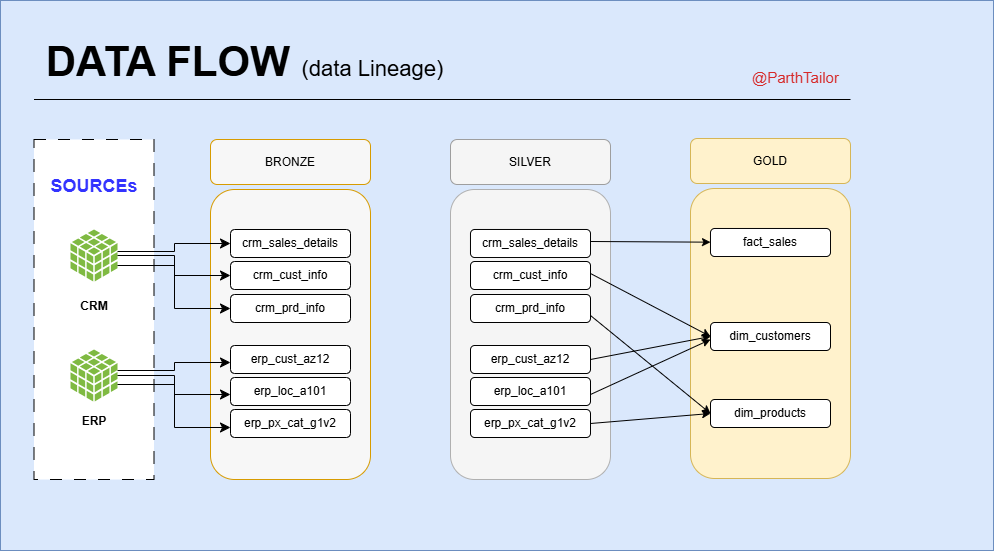

The diagram above was exported from draw.io. Its source (the exported page's mxGraphModel, read from the mxfile embedded in the PNG):
<mxGraphModel dx="1042" dy="634" grid="1" gridSize="10" guides="1" tooltips="1" connect="1" arrows="1" fold="1" page="1" pageScale="1" pageWidth="1100" pageHeight="850" math="0" shadow="0">
  <root>
    <mxCell id="0" />
    <mxCell id="1" parent="0" />
    <mxCell id="x7CmwnnnrNbqREYavys_-2" value="" style="rounded=0;whiteSpace=wrap;html=1;fillColor=#dae8fc;strokeColor=#6c8ebf;" vertex="1" parent="1">
      <mxGeometry x="20" y="31" width="993" height="550" as="geometry" />
    </mxCell>
    <mxCell id="merBDp5Z0AqTk0g_Nte9-1" value="&lt;b&gt;&lt;font style=&quot;font-size: 18px; color: rgb(51, 51, 255);&quot;&gt;SOURCEs&lt;/font&gt;&lt;/b&gt;&lt;div&gt;&lt;br&gt;&lt;/div&gt;&lt;div&gt;&lt;br&gt;&lt;/div&gt;&lt;div&gt;&lt;br&gt;&lt;/div&gt;&lt;div&gt;&lt;br&gt;&lt;/div&gt;&lt;div&gt;&lt;br&gt;&lt;/div&gt;&lt;div&gt;&lt;br&gt;&lt;/div&gt;&lt;div&gt;&lt;br&gt;&lt;/div&gt;&lt;div&gt;&lt;b&gt;CRM&lt;/b&gt;&lt;/div&gt;&lt;div&gt;&lt;br&gt;&lt;/div&gt;&lt;div&gt;&lt;br&gt;&lt;/div&gt;&lt;div&gt;&lt;br&gt;&lt;/div&gt;&lt;div&gt;&lt;br&gt;&lt;/div&gt;&lt;div&gt;&lt;br&gt;&lt;/div&gt;&lt;div&gt;&lt;br&gt;&lt;/div&gt;&lt;div&gt;&lt;br&gt;&lt;/div&gt;&lt;div&gt;&lt;b&gt;ERP&lt;/b&gt;&lt;/div&gt;&lt;div&gt;&lt;br&gt;&lt;/div&gt;" style="rounded=0;whiteSpace=wrap;html=1;dashed=1;dashPattern=12 12;" parent="1" vertex="1">
      <mxGeometry x="53.5" y="170" width="120" height="340" as="geometry" />
    </mxCell>
    <mxCell id="merBDp5Z0AqTk0g_Nte9-2" value="" style="sketch=0;shadow=0;dashed=0;html=1;strokeColor=none;labelPosition=center;verticalLabelPosition=bottom;verticalAlign=top;outlineConnect=0;align=center;shape=mxgraph.office.databases.database_cube;fillColor=#7FBA42;" parent="1" vertex="1">
      <mxGeometry x="90" y="380" width="47" height="52" as="geometry" />
    </mxCell>
    <mxCell id="merBDp5Z0AqTk0g_Nte9-3" value="" style="sketch=0;shadow=0;dashed=0;html=1;strokeColor=none;labelPosition=center;verticalLabelPosition=bottom;verticalAlign=top;outlineConnect=0;align=center;shape=mxgraph.office.databases.database_cube;fillColor=#7FBA42;" parent="1" vertex="1">
      <mxGeometry x="90" y="260" width="47" height="52" as="geometry" />
    </mxCell>
    <mxCell id="merBDp5Z0AqTk0g_Nte9-5" value="" style="rounded=1;whiteSpace=wrap;html=1;fillColor=light-dark(#f7f7f7, #36210a);strokeColor=#d79b00;" parent="1" vertex="1">
      <mxGeometry x="230" y="220" width="160" height="290" as="geometry" />
    </mxCell>
    <mxCell id="merBDp5Z0AqTk0g_Nte9-6" value="BRONZE" style="rounded=1;whiteSpace=wrap;html=1;fillColor=light-dark(#f7f7f7, #36210a);strokeColor=#d79b00;" parent="1" vertex="1">
      <mxGeometry x="230" y="170" width="160" height="45" as="geometry" />
    </mxCell>
    <mxCell id="merBDp5Z0AqTk0g_Nte9-7" value="crm_sales_details" style="rounded=1;whiteSpace=wrap;html=1;" parent="1" vertex="1">
      <mxGeometry x="250" y="260" width="120" height="28" as="geometry" />
    </mxCell>
    <mxCell id="merBDp5Z0AqTk0g_Nte9-8" value="crm_cust_info" style="rounded=1;whiteSpace=wrap;html=1;" parent="1" vertex="1">
      <mxGeometry x="250" y="292" width="120" height="28" as="geometry" />
    </mxCell>
    <mxCell id="merBDp5Z0AqTk0g_Nte9-9" value="erp_px_cat_g1v2" style="rounded=1;whiteSpace=wrap;html=1;" parent="1" vertex="1">
      <mxGeometry x="250" y="440" width="120" height="28" as="geometry" />
    </mxCell>
    <mxCell id="merBDp5Z0AqTk0g_Nte9-11" value="erp_cust_az12" style="rounded=1;whiteSpace=wrap;html=1;" parent="1" vertex="1">
      <mxGeometry x="250" y="376" width="120" height="28" as="geometry" />
    </mxCell>
    <mxCell id="merBDp5Z0AqTk0g_Nte9-12" value="erp_loc_a101" style="rounded=1;whiteSpace=wrap;html=1;" parent="1" vertex="1">
      <mxGeometry x="250" y="408" width="120" height="28" as="geometry" />
    </mxCell>
    <mxCell id="merBDp5Z0AqTk0g_Nte9-13" value="crm_prd_info" style="rounded=1;whiteSpace=wrap;html=1;" parent="1" vertex="1">
      <mxGeometry x="250" y="325" width="120" height="28" as="geometry" />
    </mxCell>
    <mxCell id="merBDp5Z0AqTk0g_Nte9-22" value="" style="rounded=1;whiteSpace=wrap;html=1;fillColor=#fff2cc;strokeColor=#d6b656;" parent="1" vertex="1">
      <mxGeometry x="710" y="219" width="160" height="290" as="geometry" />
    </mxCell>
    <mxCell id="merBDp5Z0AqTk0g_Nte9-23" value="GOLD" style="rounded=1;whiteSpace=wrap;html=1;fillColor=#fff2cc;strokeColor=#d6b656;" parent="1" vertex="1">
      <mxGeometry x="710" y="169" width="160" height="45" as="geometry" />
    </mxCell>
    <mxCell id="merBDp5Z0AqTk0g_Nte9-24" value="fact_sales" style="rounded=1;whiteSpace=wrap;html=1;" parent="1" vertex="1">
      <mxGeometry x="730" y="259" width="120" height="28" as="geometry" />
    </mxCell>
    <mxCell id="merBDp5Z0AqTk0g_Nte9-28" value="dim_products" style="rounded=1;whiteSpace=wrap;html=1;" parent="1" vertex="1">
      <mxGeometry x="730" y="430" width="120" height="28" as="geometry" />
    </mxCell>
    <mxCell id="merBDp5Z0AqTk0g_Nte9-29" value="dim_customers" style="rounded=1;whiteSpace=wrap;html=1;" parent="1" vertex="1">
      <mxGeometry x="730" y="353" width="120" height="28" as="geometry" />
    </mxCell>
    <mxCell id="merBDp5Z0AqTk0g_Nte9-30" value="" style="rounded=1;whiteSpace=wrap;html=1;" parent="1" vertex="1">
      <mxGeometry x="480" y="250" width="120" height="28" as="geometry" />
    </mxCell>
    <mxCell id="merBDp5Z0AqTk0g_Nte9-31" value="" style="rounded=1;whiteSpace=wrap;html=1;" parent="1" vertex="1">
      <mxGeometry x="480" y="282" width="120" height="28" as="geometry" />
    </mxCell>
    <mxCell id="merBDp5Z0AqTk0g_Nte9-32" value="" style="rounded=1;whiteSpace=wrap;html=1;" parent="1" vertex="1">
      <mxGeometry x="480" y="430" width="120" height="28" as="geometry" />
    </mxCell>
    <mxCell id="merBDp5Z0AqTk0g_Nte9-33" value="" style="rounded=1;whiteSpace=wrap;html=1;" parent="1" vertex="1">
      <mxGeometry x="480" y="366" width="120" height="28" as="geometry" />
    </mxCell>
    <mxCell id="merBDp5Z0AqTk0g_Nte9-34" value="" style="rounded=1;whiteSpace=wrap;html=1;" parent="1" vertex="1">
      <mxGeometry x="480" y="398" width="120" height="28" as="geometry" />
    </mxCell>
    <mxCell id="merBDp5Z0AqTk0g_Nte9-35" value="" style="rounded=1;whiteSpace=wrap;html=1;" parent="1" vertex="1">
      <mxGeometry x="480" y="315" width="120" height="28" as="geometry" />
    </mxCell>
    <mxCell id="merBDp5Z0AqTk0g_Nte9-36" value="" style="rounded=1;whiteSpace=wrap;html=1;fillColor=#f5f5f5;strokeColor=light-dark(#b0b0b0, #959595);gradientColor=none;" parent="1" vertex="1">
      <mxGeometry x="470" y="220" width="160" height="290" as="geometry" />
    </mxCell>
    <mxCell id="merBDp5Z0AqTk0g_Nte9-37" value="SILVER" style="rounded=1;whiteSpace=wrap;html=1;fillColor=#f5f5f5;strokeColor=light-dark(#9e9e9e, #959595);gradientColor=none;" parent="1" vertex="1">
      <mxGeometry x="470" y="170" width="160" height="45" as="geometry" />
    </mxCell>
    <mxCell id="merBDp5Z0AqTk0g_Nte9-38" value="crm_sales_details" style="rounded=1;whiteSpace=wrap;html=1;" parent="1" vertex="1">
      <mxGeometry x="490" y="260" width="120" height="28" as="geometry" />
    </mxCell>
    <mxCell id="merBDp5Z0AqTk0g_Nte9-39" value="crm_cust_info" style="rounded=1;whiteSpace=wrap;html=1;" parent="1" vertex="1">
      <mxGeometry x="490" y="292" width="120" height="28" as="geometry" />
    </mxCell>
    <mxCell id="merBDp5Z0AqTk0g_Nte9-40" value="erp_px_cat_g1v2" style="rounded=1;whiteSpace=wrap;html=1;" parent="1" vertex="1">
      <mxGeometry x="490" y="440" width="120" height="28" as="geometry" />
    </mxCell>
    <mxCell id="merBDp5Z0AqTk0g_Nte9-41" value="erp_cust_az12" style="rounded=1;whiteSpace=wrap;html=1;" parent="1" vertex="1">
      <mxGeometry x="490" y="376" width="120" height="28" as="geometry" />
    </mxCell>
    <mxCell id="merBDp5Z0AqTk0g_Nte9-42" value="erp_loc_a101" style="rounded=1;whiteSpace=wrap;html=1;" parent="1" vertex="1">
      <mxGeometry x="490" y="408" width="120" height="28" as="geometry" />
    </mxCell>
    <mxCell id="merBDp5Z0AqTk0g_Nte9-43" value="crm_prd_info" style="rounded=1;whiteSpace=wrap;html=1;" parent="1" vertex="1">
      <mxGeometry x="490" y="325" width="120" height="28" as="geometry" />
    </mxCell>
    <mxCell id="merBDp5Z0AqTk0g_Nte9-44" value="" style="endArrow=classic;html=1;rounded=0;exitX=1;exitY=0.5;exitDx=0;exitDy=0;entryX=0;entryY=0.5;entryDx=0;entryDy=0;" parent="1" source="merBDp5Z0AqTk0g_Nte9-40" target="merBDp5Z0AqTk0g_Nte9-28" edge="1">
      <mxGeometry width="50" height="50" relative="1" as="geometry">
        <mxPoint x="690" y="460" as="sourcePoint" />
        <mxPoint x="740" y="410" as="targetPoint" />
      </mxGeometry>
    </mxCell>
    <mxCell id="merBDp5Z0AqTk0g_Nte9-45" value="" style="endArrow=classic;html=1;rounded=0;exitX=1;exitY=0.75;exitDx=0;exitDy=0;entryX=0;entryY=0.5;entryDx=0;entryDy=0;" parent="1" source="merBDp5Z0AqTk0g_Nte9-43" target="merBDp5Z0AqTk0g_Nte9-28" edge="1">
      <mxGeometry width="50" height="50" relative="1" as="geometry">
        <mxPoint x="620" y="464" as="sourcePoint" />
        <mxPoint x="730" y="440" as="targetPoint" />
      </mxGeometry>
    </mxCell>
    <mxCell id="merBDp5Z0AqTk0g_Nte9-46" value="" style="endArrow=classic;html=1;rounded=0;exitX=1;exitY=0.75;exitDx=0;exitDy=0;" parent="1" edge="1">
      <mxGeometry width="50" height="50" relative="1" as="geometry">
        <mxPoint x="610" y="304" as="sourcePoint" />
        <mxPoint x="730" y="367" as="targetPoint" />
      </mxGeometry>
    </mxCell>
    <mxCell id="merBDp5Z0AqTk0g_Nte9-47" value="" style="endArrow=classic;html=1;rounded=0;exitX=1;exitY=0.75;exitDx=0;exitDy=0;entryX=0;entryY=0.5;entryDx=0;entryDy=0;" parent="1" target="merBDp5Z0AqTk0g_Nte9-29" edge="1">
      <mxGeometry width="50" height="50" relative="1" as="geometry">
        <mxPoint x="610" y="390" as="sourcePoint" />
        <mxPoint x="730" y="484" as="targetPoint" />
      </mxGeometry>
    </mxCell>
    <mxCell id="merBDp5Z0AqTk0g_Nte9-48" value="" style="endArrow=classic;html=1;rounded=0;exitX=1;exitY=0.75;exitDx=0;exitDy=0;" parent="1" edge="1">
      <mxGeometry width="50" height="50" relative="1" as="geometry">
        <mxPoint x="610" y="425" as="sourcePoint" />
        <mxPoint x="730" y="370" as="targetPoint" />
      </mxGeometry>
    </mxCell>
    <mxCell id="merBDp5Z0AqTk0g_Nte9-49" value="" style="endArrow=classic;html=1;rounded=0;exitX=1;exitY=0.75;exitDx=0;exitDy=0;" parent="1" target="merBDp5Z0AqTk0g_Nte9-24" edge="1">
      <mxGeometry width="50" height="50" relative="1" as="geometry">
        <mxPoint x="610" y="272" as="sourcePoint" />
        <mxPoint x="730" y="366" as="targetPoint" />
      </mxGeometry>
    </mxCell>
    <mxCell id="merBDp5Z0AqTk0g_Nte9-50" value="" style="endArrow=none;html=1;rounded=0;" parent="1" edge="1">
      <mxGeometry width="50" height="50" relative="1" as="geometry">
        <mxPoint x="53.5" y="130" as="sourcePoint" />
        <mxPoint x="870" y="130" as="targetPoint" />
      </mxGeometry>
    </mxCell>
    <mxCell id="merBDp5Z0AqTk0g_Nte9-51" value="" style="edgeStyle=elbowEdgeStyle;elbow=horizontal;endArrow=classic;html=1;curved=0;rounded=0;endSize=8;startSize=8;entryX=0;entryY=0.5;entryDx=0;entryDy=0;" parent="1" target="merBDp5Z0AqTk0g_Nte9-7" edge="1">
      <mxGeometry width="50" height="50" relative="1" as="geometry">
        <mxPoint x="137" y="282" as="sourcePoint" />
        <mxPoint x="187" y="232" as="targetPoint" />
      </mxGeometry>
    </mxCell>
    <mxCell id="merBDp5Z0AqTk0g_Nte9-52" value="" style="edgeStyle=elbowEdgeStyle;elbow=horizontal;endArrow=classic;html=1;curved=0;rounded=0;endSize=8;startSize=8;entryX=0;entryY=0.5;entryDx=0;entryDy=0;" parent="1" target="merBDp5Z0AqTk0g_Nte9-13" edge="1">
      <mxGeometry width="50" height="50" relative="1" as="geometry">
        <mxPoint x="137" y="296" as="sourcePoint" />
        <mxPoint x="250" y="288" as="targetPoint" />
      </mxGeometry>
    </mxCell>
    <mxCell id="merBDp5Z0AqTk0g_Nte9-53" value="" style="edgeStyle=elbowEdgeStyle;elbow=horizontal;endArrow=classic;html=1;curved=0;rounded=0;endSize=8;startSize=8;entryX=0;entryY=0.5;entryDx=0;entryDy=0;" parent="1" source="merBDp5Z0AqTk0g_Nte9-3" target="merBDp5Z0AqTk0g_Nte9-8" edge="1">
      <mxGeometry width="50" height="50" relative="1" as="geometry">
        <mxPoint x="140" y="290" as="sourcePoint" />
        <mxPoint x="243" y="287" as="targetPoint" />
      </mxGeometry>
    </mxCell>
    <mxCell id="merBDp5Z0AqTk0g_Nte9-54" value="" style="edgeStyle=elbowEdgeStyle;elbow=horizontal;endArrow=classic;html=1;curved=0;rounded=0;endSize=8;startSize=8;entryX=0;entryY=0.5;entryDx=0;entryDy=0;" parent="1" edge="1">
      <mxGeometry width="50" height="50" relative="1" as="geometry">
        <mxPoint x="137" y="401" as="sourcePoint" />
        <mxPoint x="250" y="393" as="targetPoint" />
      </mxGeometry>
    </mxCell>
    <mxCell id="merBDp5Z0AqTk0g_Nte9-55" value="" style="edgeStyle=elbowEdgeStyle;elbow=horizontal;endArrow=classic;html=1;curved=0;rounded=0;endSize=8;startSize=8;entryX=0;entryY=0.5;entryDx=0;entryDy=0;" parent="1" edge="1">
      <mxGeometry width="50" height="50" relative="1" as="geometry">
        <mxPoint x="137" y="415" as="sourcePoint" />
        <mxPoint x="250" y="458" as="targetPoint" />
      </mxGeometry>
    </mxCell>
    <mxCell id="merBDp5Z0AqTk0g_Nte9-56" value="" style="edgeStyle=elbowEdgeStyle;elbow=horizontal;endArrow=classic;html=1;curved=0;rounded=0;endSize=8;startSize=8;entryX=0;entryY=0.5;entryDx=0;entryDy=0;" parent="1" source="merBDp5Z0AqTk0g_Nte9-2" edge="1">
      <mxGeometry width="50" height="50" relative="1" as="geometry">
        <mxPoint x="140" y="409" as="sourcePoint" />
        <mxPoint x="250" y="425" as="targetPoint" />
      </mxGeometry>
    </mxCell>
    <mxCell id="merBDp5Z0AqTk0g_Nte9-57" value="&lt;b&gt;&lt;font style=&quot;font-size: 42px;&quot;&gt;DATA FLOW&amp;nbsp;&lt;/font&gt;&lt;/b&gt;&lt;font style=&quot;font-size: 22px;&quot;&gt;(data Lineage)&lt;/font&gt;" style="text;html=1;align=center;verticalAlign=middle;resizable=0;points=[];autosize=1;strokeColor=none;fillColor=none;" parent="1" vertex="1">
      <mxGeometry x="53.5" y="63" width="420" height="60" as="geometry" />
    </mxCell>
    <mxCell id="merBDp5Z0AqTk0g_Nte9-58" value="@ParthTailor" style="text;html=1;align=center;verticalAlign=middle;resizable=0;points=[];autosize=1;strokeColor=none;fillColor=none;fontSize=15;fontColor=light-dark(#d62929, #ededed);" parent="1" vertex="1">
      <mxGeometry x="760" y="93" width="110" height="30" as="geometry" />
    </mxCell>
  </root>
</mxGraphModel>